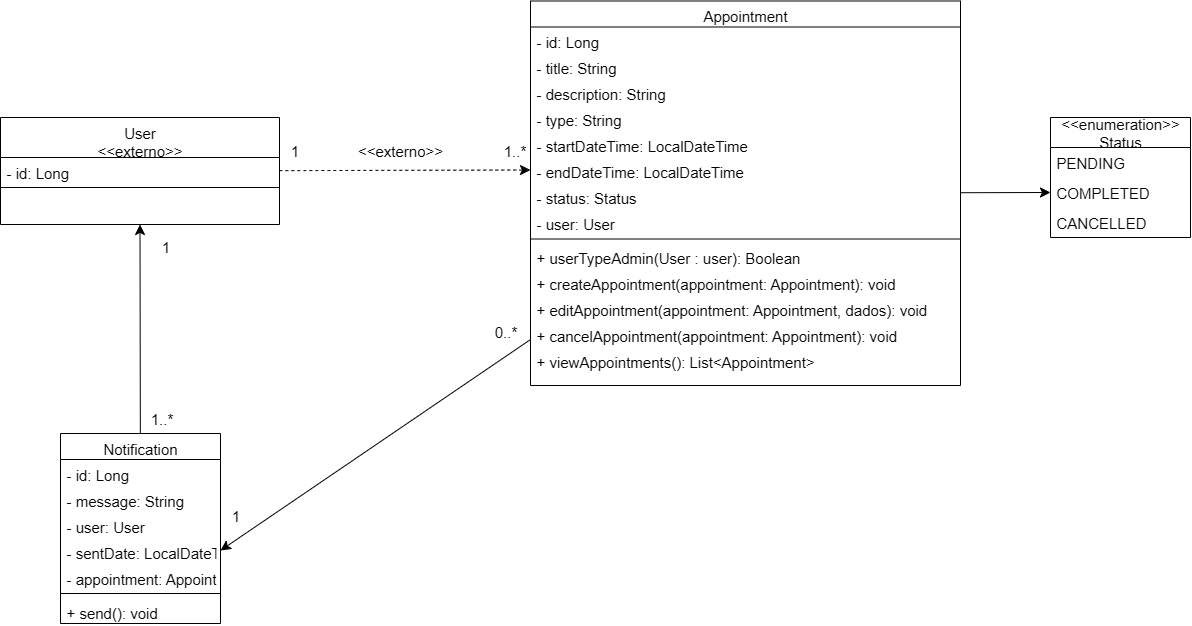

The diagram above was exported from draw.io. Its source (the exported page's mxGraphModel, read from the mxfile embedded in the PNG):
<mxGraphModel dx="2558" dy="1009" grid="1" gridSize="10" guides="1" tooltips="1" connect="1" arrows="1" fold="1" page="1" pageScale="1" pageWidth="827" pageHeight="1169" math="0" shadow="0">
  <root>
    <mxCell id="WIyWlLk6GJQsqaUBKTNV-0" />
    <mxCell id="WIyWlLk6GJQsqaUBKTNV-1" parent="WIyWlLk6GJQsqaUBKTNV-0" />
    <mxCell id="uDH07ZOiiaDY3yn35er8-46" style="edgeStyle=none;curved=1;rounded=0;orthogonalLoop=1;jettySize=auto;html=1;entryX=0;entryY=0.5;entryDx=0;entryDy=0;fontSize=15;startSize=8;endSize=8;" edge="1" parent="WIyWlLk6GJQsqaUBKTNV-1" source="zkfFHV4jXpPFQw0GAbJ--0" target="uDH07ZOiiaDY3yn35er8-29">
      <mxGeometry relative="1" as="geometry" />
    </mxCell>
    <mxCell id="uDH07ZOiiaDY3yn35er8-86" style="edgeStyle=none;curved=1;rounded=0;orthogonalLoop=1;jettySize=auto;html=1;entryX=1;entryY=0.5;entryDx=0;entryDy=0;fontSize=15;startSize=8;endSize=8;" edge="1" parent="WIyWlLk6GJQsqaUBKTNV-1" source="zkfFHV4jXpPFQw0GAbJ--0" target="zkfFHV4jXpPFQw0GAbJ--20">
      <mxGeometry relative="1" as="geometry" />
    </mxCell>
    <mxCell id="zkfFHV4jXpPFQw0GAbJ--0" value="Appointment" style="swimlane;fontStyle=0;align=center;verticalAlign=top;childLayout=stackLayout;horizontal=1;startSize=26;horizontalStack=0;resizeParent=1;resizeLast=0;collapsible=1;marginBottom=0;rounded=0;shadow=0;strokeWidth=1;fontSize=15;" parent="WIyWlLk6GJQsqaUBKTNV-1" vertex="1">
      <mxGeometry x="460" y="55.5" width="430" height="384.5" as="geometry">
        <mxRectangle x="230" y="140" width="160" height="26" as="alternateBounds" />
      </mxGeometry>
    </mxCell>
    <mxCell id="zkfFHV4jXpPFQw0GAbJ--1" value="- id: Long" style="text;align=left;verticalAlign=top;spacingLeft=4;spacingRight=4;overflow=hidden;rotatable=0;points=[[0,0.5],[1,0.5]];portConstraint=eastwest;fontSize=15;" parent="zkfFHV4jXpPFQw0GAbJ--0" vertex="1">
      <mxGeometry y="26" width="430" height="26" as="geometry" />
    </mxCell>
    <mxCell id="zkfFHV4jXpPFQw0GAbJ--2" value="- title: String" style="text;align=left;verticalAlign=top;spacingLeft=4;spacingRight=4;overflow=hidden;rotatable=0;points=[[0,0.5],[1,0.5]];portConstraint=eastwest;rounded=0;shadow=0;html=0;fontSize=15;" parent="zkfFHV4jXpPFQw0GAbJ--0" vertex="1">
      <mxGeometry y="52" width="430" height="26" as="geometry" />
    </mxCell>
    <mxCell id="zkfFHV4jXpPFQw0GAbJ--3" value="- description: String " style="text;align=left;verticalAlign=top;spacingLeft=4;spacingRight=4;overflow=hidden;rotatable=0;points=[[0,0.5],[1,0.5]];portConstraint=eastwest;rounded=0;shadow=0;html=0;fontSize=15;" parent="zkfFHV4jXpPFQw0GAbJ--0" vertex="1">
      <mxGeometry y="78" width="430" height="26" as="geometry" />
    </mxCell>
    <mxCell id="uDH07ZOiiaDY3yn35er8-1" value="- type: String&#10;" style="text;align=left;verticalAlign=top;spacingLeft=4;spacingRight=4;overflow=hidden;rotatable=0;points=[[0,0.5],[1,0.5]];portConstraint=eastwest;rounded=0;shadow=0;html=0;fontSize=15;" vertex="1" parent="zkfFHV4jXpPFQw0GAbJ--0">
      <mxGeometry y="104" width="430" height="26" as="geometry" />
    </mxCell>
    <mxCell id="uDH07ZOiiaDY3yn35er8-2" value="- startDateTime: LocalDateTime" style="text;align=left;verticalAlign=top;spacingLeft=4;spacingRight=4;overflow=hidden;rotatable=0;points=[[0,0.5],[1,0.5]];portConstraint=eastwest;rounded=0;shadow=0;html=0;fontSize=15;" vertex="1" parent="zkfFHV4jXpPFQw0GAbJ--0">
      <mxGeometry y="130" width="430" height="26" as="geometry" />
    </mxCell>
    <mxCell id="uDH07ZOiiaDY3yn35er8-5" value="- endDateTime: LocalDateTime" style="text;align=left;verticalAlign=top;spacingLeft=4;spacingRight=4;overflow=hidden;rotatable=0;points=[[0,0.5],[1,0.5]];portConstraint=eastwest;rounded=0;shadow=0;html=0;fontSize=15;" vertex="1" parent="zkfFHV4jXpPFQw0GAbJ--0">
      <mxGeometry y="156" width="430" height="26" as="geometry" />
    </mxCell>
    <mxCell id="uDH07ZOiiaDY3yn35er8-0" value="- status: Status" style="text;align=left;verticalAlign=top;spacingLeft=4;spacingRight=4;overflow=hidden;rotatable=0;points=[[0,0.5],[1,0.5]];portConstraint=eastwest;rounded=0;shadow=0;html=0;fontSize=15;" vertex="1" parent="zkfFHV4jXpPFQw0GAbJ--0">
      <mxGeometry y="182" width="430" height="26" as="geometry" />
    </mxCell>
    <mxCell id="uDH07ZOiiaDY3yn35er8-3" value="- user: User" style="text;align=left;verticalAlign=top;spacingLeft=4;spacingRight=4;overflow=hidden;rotatable=0;points=[[0,0.5],[1,0.5]];portConstraint=eastwest;rounded=0;shadow=0;html=0;fontSize=15;" vertex="1" parent="zkfFHV4jXpPFQw0GAbJ--0">
      <mxGeometry y="208" width="430" height="26" as="geometry" />
    </mxCell>
    <mxCell id="zkfFHV4jXpPFQw0GAbJ--4" value="" style="line;html=1;strokeWidth=1;align=left;verticalAlign=middle;spacingTop=-1;spacingLeft=3;spacingRight=3;rotatable=0;labelPosition=right;points=[];portConstraint=eastwest;fontSize=15;" parent="zkfFHV4jXpPFQw0GAbJ--0" vertex="1">
      <mxGeometry y="234" width="430" height="8" as="geometry" />
    </mxCell>
    <mxCell id="uDH07ZOiiaDY3yn35er8-71" value="+ userTypeAdmin(User : user): Boolean" style="text;align=left;verticalAlign=top;spacingLeft=4;spacingRight=4;overflow=hidden;rotatable=0;points=[[0,0.5],[1,0.5]];portConstraint=eastwest;rounded=0;shadow=0;html=0;fontSize=15;" vertex="1" parent="zkfFHV4jXpPFQw0GAbJ--0">
      <mxGeometry y="242" width="430" height="26" as="geometry" />
    </mxCell>
    <mxCell id="uDH07ZOiiaDY3yn35er8-49" value="+ createAppointment(appointment: Appointment): void" style="text;align=left;verticalAlign=top;spacingLeft=4;spacingRight=4;overflow=hidden;rotatable=0;points=[[0,0.5],[1,0.5]];portConstraint=eastwest;rounded=0;shadow=0;html=0;fontSize=15;" vertex="1" parent="zkfFHV4jXpPFQw0GAbJ--0">
      <mxGeometry y="268" width="430" height="26" as="geometry" />
    </mxCell>
    <mxCell id="uDH07ZOiiaDY3yn35er8-50" value="+ editAppointment(appointment: Appointment, dados): void " style="text;align=left;verticalAlign=top;spacingLeft=4;spacingRight=4;overflow=hidden;rotatable=0;points=[[0,0.5],[1,0.5]];portConstraint=eastwest;rounded=0;shadow=0;html=0;fontSize=15;" vertex="1" parent="zkfFHV4jXpPFQw0GAbJ--0">
      <mxGeometry y="294" width="430" height="26" as="geometry" />
    </mxCell>
    <mxCell id="uDH07ZOiiaDY3yn35er8-51" value="+ cancelAppointment(appointment: Appointment): void" style="text;align=left;verticalAlign=top;spacingLeft=4;spacingRight=4;overflow=hidden;rotatable=0;points=[[0,0.5],[1,0.5]];portConstraint=eastwest;rounded=0;shadow=0;html=0;fontSize=15;" vertex="1" parent="zkfFHV4jXpPFQw0GAbJ--0">
      <mxGeometry y="320" width="430" height="26" as="geometry" />
    </mxCell>
    <mxCell id="uDH07ZOiiaDY3yn35er8-52" value="+ viewAppointments(): List&lt;Appointment&gt;" style="text;align=left;verticalAlign=top;spacingLeft=4;spacingRight=4;overflow=hidden;rotatable=0;points=[[0,0.5],[1,0.5]];portConstraint=eastwest;rounded=0;shadow=0;html=0;fontSize=15;" vertex="1" parent="zkfFHV4jXpPFQw0GAbJ--0">
      <mxGeometry y="346" width="430" height="26" as="geometry" />
    </mxCell>
    <mxCell id="uDH07ZOiiaDY3yn35er8-85" style="edgeStyle=none;curved=1;rounded=0;orthogonalLoop=1;jettySize=auto;html=1;entryX=0.5;entryY=1;entryDx=0;entryDy=0;fontSize=15;startSize=8;endSize=8;" edge="1" parent="WIyWlLk6GJQsqaUBKTNV-1" source="zkfFHV4jXpPFQw0GAbJ--17" target="uDH07ZOiiaDY3yn35er8-72">
      <mxGeometry relative="1" as="geometry" />
    </mxCell>
    <mxCell id="zkfFHV4jXpPFQw0GAbJ--17" value="Notification" style="swimlane;fontStyle=0;align=center;verticalAlign=top;childLayout=stackLayout;horizontal=1;startSize=26;horizontalStack=0;resizeParent=1;resizeLast=0;collapsible=1;marginBottom=0;rounded=0;shadow=0;strokeWidth=1;fontSize=15;" parent="WIyWlLk6GJQsqaUBKTNV-1" vertex="1">
      <mxGeometry x="-10" y="488" width="160" height="190" as="geometry">
        <mxRectangle x="550" y="140" width="160" height="26" as="alternateBounds" />
      </mxGeometry>
    </mxCell>
    <mxCell id="uDH07ZOiiaDY3yn35er8-9" value="- id: Long" style="text;align=left;verticalAlign=top;spacingLeft=4;spacingRight=4;overflow=hidden;rotatable=0;points=[[0,0.5],[1,0.5]];portConstraint=eastwest;fontSize=15;" vertex="1" parent="zkfFHV4jXpPFQw0GAbJ--17">
      <mxGeometry y="26" width="160" height="26" as="geometry" />
    </mxCell>
    <mxCell id="zkfFHV4jXpPFQw0GAbJ--19" value="- message: String" style="text;align=left;verticalAlign=top;spacingLeft=4;spacingRight=4;overflow=hidden;rotatable=0;points=[[0,0.5],[1,0.5]];portConstraint=eastwest;rounded=0;shadow=0;html=0;fontSize=15;" parent="zkfFHV4jXpPFQw0GAbJ--17" vertex="1">
      <mxGeometry y="52" width="160" height="26" as="geometry" />
    </mxCell>
    <mxCell id="uDH07ZOiiaDY3yn35er8-59" value="- user: User" style="text;align=left;verticalAlign=top;spacingLeft=4;spacingRight=4;overflow=hidden;rotatable=0;points=[[0,0.5],[1,0.5]];portConstraint=eastwest;rounded=0;shadow=0;html=0;fontSize=15;" vertex="1" parent="zkfFHV4jXpPFQw0GAbJ--17">
      <mxGeometry y="78" width="160" height="26" as="geometry" />
    </mxCell>
    <mxCell id="zkfFHV4jXpPFQw0GAbJ--20" value="- sentDate: LocalDateTime" style="text;align=left;verticalAlign=top;spacingLeft=4;spacingRight=4;overflow=hidden;rotatable=0;points=[[0,0.5],[1,0.5]];portConstraint=eastwest;rounded=0;shadow=0;html=0;fontSize=15;" parent="zkfFHV4jXpPFQw0GAbJ--17" vertex="1">
      <mxGeometry y="104" width="160" height="26" as="geometry" />
    </mxCell>
    <mxCell id="zkfFHV4jXpPFQw0GAbJ--22" value="- appointment: Appointment" style="text;align=left;verticalAlign=top;spacingLeft=4;spacingRight=4;overflow=hidden;rotatable=0;points=[[0,0.5],[1,0.5]];portConstraint=eastwest;rounded=0;shadow=0;html=0;fontSize=15;" parent="zkfFHV4jXpPFQw0GAbJ--17" vertex="1">
      <mxGeometry y="130" width="160" height="26" as="geometry" />
    </mxCell>
    <mxCell id="zkfFHV4jXpPFQw0GAbJ--23" value="" style="line;html=1;strokeWidth=1;align=left;verticalAlign=middle;spacingTop=-1;spacingLeft=3;spacingRight=3;rotatable=0;labelPosition=right;points=[];portConstraint=eastwest;fontSize=15;" parent="zkfFHV4jXpPFQw0GAbJ--17" vertex="1">
      <mxGeometry y="156" width="160" height="8" as="geometry" />
    </mxCell>
    <mxCell id="uDH07ZOiiaDY3yn35er8-47" value="+ send(): void" style="text;align=left;verticalAlign=top;spacingLeft=4;spacingRight=4;overflow=hidden;rotatable=0;points=[[0,0.5],[1,0.5]];portConstraint=eastwest;rounded=0;shadow=0;html=0;fontSize=15;" vertex="1" parent="zkfFHV4jXpPFQw0GAbJ--17">
      <mxGeometry y="164" width="160" height="26" as="geometry" />
    </mxCell>
    <mxCell id="uDH07ZOiiaDY3yn35er8-27" value="&amp;lt;&amp;lt;enumeration&amp;gt;&amp;gt;&lt;div&gt;Status&lt;/div&gt;" style="swimlane;fontStyle=0;childLayout=stackLayout;horizontal=1;startSize=30;horizontalStack=0;resizeParent=1;resizeParentMax=0;resizeLast=0;collapsible=1;marginBottom=0;whiteSpace=wrap;html=1;fontSize=15;" vertex="1" parent="WIyWlLk6GJQsqaUBKTNV-1">
      <mxGeometry x="980" y="172" width="140" height="120" as="geometry" />
    </mxCell>
    <mxCell id="uDH07ZOiiaDY3yn35er8-28" value="PENDING" style="text;strokeColor=none;fillColor=none;align=left;verticalAlign=middle;spacingLeft=4;spacingRight=4;overflow=hidden;points=[[0,0.5],[1,0.5]];portConstraint=eastwest;rotatable=0;whiteSpace=wrap;html=1;fontSize=15;" vertex="1" parent="uDH07ZOiiaDY3yn35er8-27">
      <mxGeometry y="30" width="140" height="30" as="geometry" />
    </mxCell>
    <mxCell id="uDH07ZOiiaDY3yn35er8-29" value="COMPLETED" style="text;strokeColor=none;fillColor=none;align=left;verticalAlign=middle;spacingLeft=4;spacingRight=4;overflow=hidden;points=[[0,0.5],[1,0.5]];portConstraint=eastwest;rotatable=0;whiteSpace=wrap;html=1;fontSize=15;" vertex="1" parent="uDH07ZOiiaDY3yn35er8-27">
      <mxGeometry y="60" width="140" height="30" as="geometry" />
    </mxCell>
    <mxCell id="uDH07ZOiiaDY3yn35er8-30" value="CANCELLED" style="text;strokeColor=none;fillColor=none;align=left;verticalAlign=middle;spacingLeft=4;spacingRight=4;overflow=hidden;points=[[0,0.5],[1,0.5]];portConstraint=eastwest;rotatable=0;whiteSpace=wrap;html=1;fontSize=15;" vertex="1" parent="uDH07ZOiiaDY3yn35er8-27">
      <mxGeometry y="90" width="140" height="30" as="geometry" />
    </mxCell>
    <mxCell id="uDH07ZOiiaDY3yn35er8-87" style="edgeStyle=none;curved=1;rounded=0;orthogonalLoop=1;jettySize=auto;html=1;entryX=0;entryY=0.5;entryDx=0;entryDy=0;fontSize=15;startSize=8;endSize=8;dashed=1;" edge="1" parent="WIyWlLk6GJQsqaUBKTNV-1" source="uDH07ZOiiaDY3yn35er8-72" target="uDH07ZOiiaDY3yn35er8-5">
      <mxGeometry relative="1" as="geometry" />
    </mxCell>
    <mxCell id="uDH07ZOiiaDY3yn35er8-72" value="User&#10;&lt;&lt;externo&gt;&gt;" style="swimlane;fontStyle=0;align=center;verticalAlign=top;childLayout=stackLayout;horizontal=1;startSize=40;horizontalStack=0;resizeParent=1;resizeLast=0;collapsible=1;marginBottom=0;rounded=0;shadow=0;strokeWidth=1;fontSize=15;" vertex="1" parent="WIyWlLk6GJQsqaUBKTNV-1">
      <mxGeometry x="-70" y="172" width="279" height="107" as="geometry">
        <mxRectangle x="130" y="380" width="160" height="26" as="alternateBounds" />
      </mxGeometry>
    </mxCell>
    <mxCell id="uDH07ZOiiaDY3yn35er8-73" value="- id: Long" style="text;align=left;verticalAlign=top;spacingLeft=4;spacingRight=4;overflow=hidden;rotatable=0;points=[[0,0.5],[1,0.5]];portConstraint=eastwest;fontSize=15;" vertex="1" parent="uDH07ZOiiaDY3yn35er8-72">
      <mxGeometry y="40" width="279" height="26" as="geometry" />
    </mxCell>
    <mxCell id="uDH07ZOiiaDY3yn35er8-79" value="" style="line;html=1;strokeWidth=1;align=left;verticalAlign=middle;spacingTop=-1;spacingLeft=3;spacingRight=3;rotatable=0;labelPosition=right;points=[];portConstraint=eastwest;fontSize=15;" vertex="1" parent="uDH07ZOiiaDY3yn35er8-72">
      <mxGeometry y="66" width="279" height="8" as="geometry" />
    </mxCell>
    <mxCell id="uDH07ZOiiaDY3yn35er8-88" value="1" style="text;strokeColor=none;fillColor=none;html=1;align=center;verticalAlign=middle;whiteSpace=wrap;rounded=0;fontSize=15;" vertex="1" parent="WIyWlLk6GJQsqaUBKTNV-1">
      <mxGeometry x="209" y="190" width="31" height="30" as="geometry" />
    </mxCell>
    <mxCell id="uDH07ZOiiaDY3yn35er8-89" style="edgeStyle=none;curved=1;rounded=0;orthogonalLoop=1;jettySize=auto;html=1;exitX=0.5;exitY=0;exitDx=0;exitDy=0;fontSize=15;startSize=8;endSize=8;" edge="1" parent="WIyWlLk6GJQsqaUBKTNV-1" source="uDH07ZOiiaDY3yn35er8-88" target="uDH07ZOiiaDY3yn35er8-88">
      <mxGeometry relative="1" as="geometry" />
    </mxCell>
    <mxCell id="uDH07ZOiiaDY3yn35er8-90" value="1..*" style="text;strokeColor=none;fillColor=none;html=1;align=center;verticalAlign=middle;whiteSpace=wrap;rounded=0;fontSize=15;" vertex="1" parent="WIyWlLk6GJQsqaUBKTNV-1">
      <mxGeometry x="429" y="190" width="31" height="30" as="geometry" />
    </mxCell>
    <mxCell id="uDH07ZOiiaDY3yn35er8-91" value="1" style="text;strokeColor=none;fillColor=none;html=1;align=center;verticalAlign=middle;whiteSpace=wrap;rounded=0;fontSize=15;" vertex="1" parent="WIyWlLk6GJQsqaUBKTNV-1">
      <mxGeometry x="80" y="285.5" width="31" height="30" as="geometry" />
    </mxCell>
    <mxCell id="uDH07ZOiiaDY3yn35er8-92" value="1..*" style="text;strokeColor=none;fillColor=none;html=1;align=center;verticalAlign=middle;whiteSpace=wrap;rounded=0;fontSize=15;" vertex="1" parent="WIyWlLk6GJQsqaUBKTNV-1">
      <mxGeometry x="76" y="458" width="31" height="30" as="geometry" />
    </mxCell>
    <mxCell id="uDH07ZOiiaDY3yn35er8-93" value="1" style="text;strokeColor=none;fillColor=none;html=1;align=center;verticalAlign=middle;whiteSpace=wrap;rounded=0;fontSize=15;" vertex="1" parent="WIyWlLk6GJQsqaUBKTNV-1">
      <mxGeometry x="150" y="554.5" width="31" height="30" as="geometry" />
    </mxCell>
    <mxCell id="uDH07ZOiiaDY3yn35er8-94" value="0..*" style="text;strokeColor=none;fillColor=none;html=1;align=center;verticalAlign=middle;whiteSpace=wrap;rounded=0;fontSize=15;" vertex="1" parent="WIyWlLk6GJQsqaUBKTNV-1">
      <mxGeometry x="420" y="371" width="31" height="30" as="geometry" />
    </mxCell>
    <mxCell id="uDH07ZOiiaDY3yn35er8-95" value="&amp;lt;&amp;lt;externo&amp;gt;&amp;gt;" style="text;strokeColor=none;fillColor=none;html=1;align=center;verticalAlign=middle;whiteSpace=wrap;rounded=0;fontSize=15;" vertex="1" parent="WIyWlLk6GJQsqaUBKTNV-1">
      <mxGeometry x="300" y="190" width="60" height="30" as="geometry" />
    </mxCell>
  </root>
</mxGraphModel>